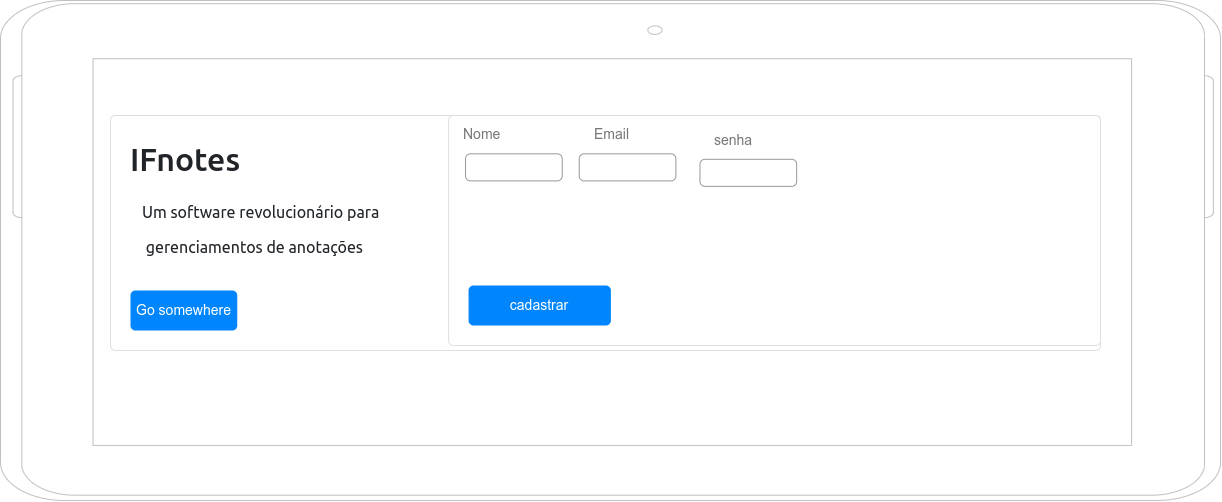

The diagram above was exported from draw.io. Its source (the exported page's mxGraphModel, read from the mxfile embedded in the PNG):
<mxGraphModel dx="1453" dy="1006" grid="1" gridSize="10" guides="1" tooltips="1" connect="1" arrows="1" fold="1" page="1" pageScale="1" pageWidth="4681" pageHeight="3300" math="0" shadow="0">
  <root>
    <mxCell id="0" />
    <mxCell id="1" parent="0" />
    <mxCell id="lP0xtNNhoDSggyDBtVwD-1" value="" style="verticalLabelPosition=bottom;verticalAlign=top;html=1;shadow=0;dashed=0;strokeWidth=1;shape=mxgraph.android.tab2;strokeColor=#c0c0c0;direction=north;" vertex="1" parent="1">
      <mxGeometry x="10" y="10" width="1220" height="500" as="geometry" />
    </mxCell>
    <mxCell id="lP0xtNNhoDSggyDBtVwD-2" value="&lt;h2 style=&quot;box-sizing: border-box; margin-top: 0px; margin-bottom: 0.5rem; font-weight: 500; line-height: 1.2; color: rgb(33, 37, 41); font-size: 2rem; font-family: system-ui, -apple-system, &amp;quot;Segoe UI&amp;quot;, Roboto, &amp;quot;Helvetica Neue&amp;quot;, &amp;quot;Noto Sans&amp;quot;, &amp;quot;Liberation Sans&amp;quot;, Arial, sans-serif, &amp;quot;Apple Color Emoji&amp;quot;, &amp;quot;Segoe UI Emoji&amp;quot;, &amp;quot;Segoe UI Symbol&amp;quot;, &amp;quot;Noto Color Emoji&amp;quot;; background-color: rgb(255, 255, 255);&quot;&gt;IFnotes&lt;/h2&gt;&lt;div&gt;&lt;br&gt;&lt;/div&gt;&lt;div style=&quot;box-sizing: border-box; flex: 0 0 auto; width: 570px; max-width: 100%; padding-right: 12px; padding-left: 12px; margin-top: 0px; color: rgb(33, 37, 41); font-family: system-ui, -apple-system, &amp;quot;Segoe UI&amp;quot;, Roboto, &amp;quot;Helvetica Neue&amp;quot;, &amp;quot;Noto Sans&amp;quot;, &amp;quot;Liberation Sans&amp;quot;, Arial, sans-serif, &amp;quot;Apple Color Emoji&amp;quot;, &amp;quot;Segoe UI Emoji&amp;quot;, &amp;quot;Segoe UI Symbol&amp;quot;, &amp;quot;Noto Color Emoji&amp;quot;; font-size: 16px; background-color: rgb(255, 255, 255);&quot; class=&quot;col-6&quot;&gt;&lt;p style=&quot;box-sizing: border-box; margin-top: 0px; margin-bottom: 1rem;&quot;&gt;Um software revolucionário para&lt;/p&gt;&lt;p style=&quot;box-sizing: border-box; margin-top: 0px; margin-bottom: 1rem;&quot;&gt;&amp;nbsp;gerenciamentos de anotações&lt;/p&gt;&lt;div&gt;&lt;br&gt;&lt;/div&gt;&lt;/div&gt;&lt;div style=&quot;box-sizing: border-box; flex: 0 0 auto; width: 570px; max-width: 100%; padding-right: 12px; padding-left: 12px; margin-top: 0px; color: rgb(33, 37, 41); font-family: system-ui, -apple-system, &amp;quot;Segoe UI&amp;quot;, Roboto, &amp;quot;Helvetica Neue&amp;quot;, &amp;quot;Noto Sans&amp;quot;, &amp;quot;Liberation Sans&amp;quot;, Arial, sans-serif, &amp;quot;Apple Color Emoji&amp;quot;, &amp;quot;Segoe UI Emoji&amp;quot;, &amp;quot;Segoe UI Symbol&amp;quot;, &amp;quot;Noto Color Emoji&amp;quot;; font-size: 16px; background-color: rgb(255, 255, 255);&quot; class=&quot;col-6&quot;&gt;&lt;/div&gt;" style="html=1;shadow=0;dashed=0;shape=mxgraph.bootstrap.rrect;rSize=5;strokeColor=#DFDFDF;html=1;whiteSpace=wrap;fillColor=#FFFFFF;fontColor=#000000;align=left;verticalAlign=top;spacing=20;fontSize=14;" vertex="1" parent="1">
      <mxGeometry x="120" y="125" width="990" height="235" as="geometry" />
    </mxCell>
    <mxCell id="lP0xtNNhoDSggyDBtVwD-3" value="Go somewhere" style="html=1;shadow=0;dashed=0;shape=mxgraph.bootstrap.rrect;rSize=5;perimeter=none;whiteSpace=wrap;fillColor=#0085FC;strokeColor=none;fontColor=#ffffff;resizeWidth=1;fontSize=14;" vertex="1" parent="lP0xtNNhoDSggyDBtVwD-2">
      <mxGeometry y="1" width="106.75224646983314" height="40" relative="1" as="geometry">
        <mxPoint x="20" y="-60" as="offset" />
      </mxGeometry>
    </mxCell>
    <mxCell id="lP0xtNNhoDSggyDBtVwD-4" value="" style="html=1;shadow=0;dashed=0;shape=mxgraph.bootstrap.rrect;rSize=5;strokeColor=#DFDFDF;html=1;whiteSpace=wrap;fillColor=#FFFFFF;fontColor=#000000;align=left;verticalAlign=top;spacing=20;fontSize=14;" vertex="1" parent="lP0xtNNhoDSggyDBtVwD-2">
      <mxGeometry x="338.05" width="651.95" height="230" as="geometry" />
    </mxCell>
    <mxCell id="lP0xtNNhoDSggyDBtVwD-5" value="cadastrar" style="html=1;shadow=0;dashed=0;shape=mxgraph.bootstrap.rrect;rSize=5;perimeter=none;whiteSpace=wrap;fillColor=#0085FC;strokeColor=none;fontColor=#ffffff;resizeWidth=1;fontSize=14;" vertex="1" parent="lP0xtNNhoDSggyDBtVwD-4">
      <mxGeometry y="1" width="142.33606237816767" height="40" relative="1" as="geometry">
        <mxPoint x="20" y="-60" as="offset" />
      </mxGeometry>
    </mxCell>
    <mxCell id="lP0xtNNhoDSggyDBtVwD-8" value="Nome" style="strokeColor=none;fillColor=none;fontColor=#777777;whiteSpace=wrap;align=left;verticalAlign=middle;fontStyle=0;fontSize=14;spacing=15;" vertex="1" parent="lP0xtNNhoDSggyDBtVwD-4">
      <mxGeometry x="0.005622582550653082" y="-0.002595099935534171" width="120.7314814814815" height="38.333333333333336" as="geometry" />
    </mxCell>
    <mxCell id="lP0xtNNhoDSggyDBtVwD-9" value="" style="html=1;shadow=0;dashed=0;shape=mxgraph.bootstrap.rrect;rSize=5;strokeColor=#999999;fillColor=#ffffff;fontColor=#777777;whiteSpace=wrap;align=left;verticalAlign=middle;fontStyle=0;fontSize=14;spacing=15;" vertex="1" parent="lP0xtNNhoDSggyDBtVwD-4">
      <mxGeometry x="16.981547182349814" y="38.3332591876209" width="96.70245069112174" height="27.063259187620893" as="geometry" />
    </mxCell>
    <mxCell id="lP0xtNNhoDSggyDBtVwD-11" value="" style="html=1;shadow=0;dashed=0;shape=mxgraph.bootstrap.rrect;rSize=5;strokeColor=#999999;fillColor=#ffffff;fontColor=#777777;whiteSpace=wrap;align=left;verticalAlign=middle;fontStyle=0;fontSize=14;spacing=15;" vertex="1" parent="lP0xtNNhoDSggyDBtVwD-4">
      <mxGeometry x="130.66554505582135" y="38.33325918762091" width="96.70245069112174" height="27.063259187620893" as="geometry" />
    </mxCell>
    <mxCell id="lP0xtNNhoDSggyDBtVwD-10" value="Email" style="strokeColor=none;fillColor=none;fontColor=#777777;whiteSpace=wrap;align=left;verticalAlign=middle;fontStyle=0;fontSize=14;spacing=15;" vertex="1" parent="lP0xtNNhoDSggyDBtVwD-4">
      <mxGeometry x="130.6711676383721" y="-0.0025950999355496603" width="120.7314814814815" height="38.333333333333336" as="geometry" />
    </mxCell>
    <mxCell id="lP0xtNNhoDSggyDBtVwD-13" value="" style="html=1;shadow=0;dashed=0;shape=mxgraph.bootstrap.rrect;rSize=5;strokeColor=#999999;fillColor=#ffffff;fontColor=#777777;whiteSpace=wrap;align=left;verticalAlign=middle;fontStyle=0;fontSize=14;spacing=15;" vertex="1" parent="lP0xtNNhoDSggyDBtVwD-4">
      <mxGeometry x="251.4055450558214" y="43.8094496638114" width="96.70245069112174" height="27.063259187620893" as="geometry" />
    </mxCell>
    <mxCell id="lP0xtNNhoDSggyDBtVwD-14" value="senha" style="strokeColor=none;fillColor=none;fontColor=#777777;whiteSpace=wrap;align=left;verticalAlign=middle;fontStyle=0;fontSize=14;spacing=15;" vertex="1" parent="lP0xtNNhoDSggyDBtVwD-4">
      <mxGeometry x="251.4111676383721" y="5.473595376254946" width="120.7314814814815" height="38.333333333333336" as="geometry" />
    </mxCell>
  </root>
</mxGraphModel>